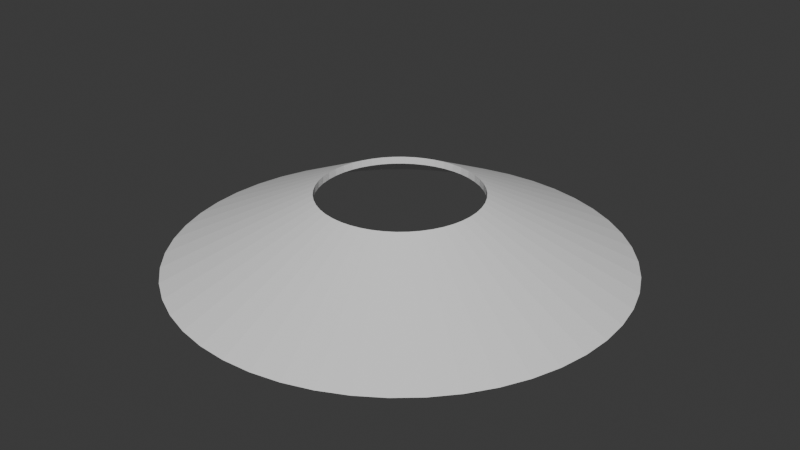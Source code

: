 # Source: 1.blend  (saved by Blender 5.2.45; exported with 4.5.12 LTS)
import bpy
from mathutils import Matrix  # noqa: F401  (used for matrix-valued properties, if any)

bpy.ops.wm.read_factory_settings(use_empty=True)
scene = bpy.context.scene
scene.name = 'Scene'

# ---- collections
col_collection = bpy.data.collections.new('Collection'); scene.collection.children.link(col_collection)

# ---- world
world_world = bpy.data.worlds.new('World'); scene.world = world_world
world_world.use_nodes = True; world_world.node_tree.nodes.clear()
_N = world_world.node_tree.nodes; _L = world_world.node_tree.links
n0 = _N.new('ShaderNodeOutputWorld'); n0.name = 'World Output'; n0.location = (200, 100)
n1 = _N.new('ShaderNodeBackground'); n1.name = 'Background'; n1.location = (-200, 100)
n1.inputs[0].default_value = (0.05088, 0.05088, 0.05088, 1.0)
_L.new(n1.outputs[0], n0.inputs[0])
n0.is_active_output = True
world_world.color = (0.05088, 0.05088, 0.05088)
world_world.sun_shadow_jitter_overblur = 0.0

# ---- meshes
me_x = bpy.data.meshes.new('Конус')
me_x.from_pydata([(0.0, 42.0, -10.0), (5.482, 41.64, -10.0), (10.87, 40.57, -10.0), (16.07, 38.8, -10.0), (21.0, 36.37, -10.0), (25.57, 33.32, -10.0), (29.7, 29.7, -10.0), (33.32, 25.57, -10.0), (36.37, 21.0, -10.0), (38.8, 16.07, -10.0), (40.57, 10.87, -10.0), (41.64, 5.482, -10.0), (42.0, 0.0, -10.0), (41.64, -5.482, -10.0), (40.57, -10.87, -10.0), (38.8, -16.07, -10.0), (36.37, -21.0, -10.0), (33.32, -25.57, -10.0), (29.7, -29.7, -10.0), (25.57, -33.32, -10.0), (21.0, -36.37, -10.0), (16.07, -38.8, -10.0), (10.87, -40.57, -10.0), (5.482, -41.64, -10.0), (0.0, -42.0, -10.0), (-5.482, -41.64, -10.0), (-10.87, -40.57, -10.0), (-16.07, -38.8, -10.0), (-21.0, -36.37, -10.0), (-25.57, -33.32, -10.0), (-29.7, -29.7, -10.0), (-33.32, -25.57, -10.0), (-36.37, -21.0, -10.0), (-38.8, -16.07, -10.0), (-40.57, -10.87, -10.0), (-41.64, -5.482, -10.0), (-42.0, 0.0, -10.0), (-41.64, 5.482, -10.0), (-40.57, 10.87, -10.0), (-38.8, 16.07, -10.0), (-36.37, 21.0, -10.0), (-33.32, 25.57, -10.0), (-29.7, 29.7, -10.0), (-25.57, 33.32, -10.0), (-21.0, 36.37, -10.0), (-16.07, 38.8, -10.0), (-10.87, 40.57, -10.0), (-5.482, 41.64, -10.0), (1.958, 14.87, 2.857), (0.0, 15.0, 2.857), (3.882, 14.49, 2.857), (5.74, 13.86, 2.857), (7.5, 12.99, 2.857), (9.131, 11.9, 2.857), (10.61, 10.61, 2.857), (11.9, 9.131, 2.857), (12.99, 7.5, 2.857), (13.86, 5.74, 2.857), (14.49, 3.882, 2.857), (14.87, 1.958, 2.857), (15.0, 0.0, 2.857), (14.87, -1.958, 2.857), (14.49, -3.882, 2.857), (13.86, -5.74, 2.857), (12.99, -7.5, 2.857), (11.9, -9.131, 2.857), (10.61, -10.61, 2.857), (9.131, -11.9, 2.857), (7.5, -12.99, 2.857), (5.74, -13.86, 2.857), (3.882, -14.49, 2.857), (1.958, -14.87, 2.857), (0.0, -15.0, 2.857), (-1.958, -14.87, 2.857), (-3.882, -14.49, 2.857), (-5.74, -13.86, 2.857), (-7.5, -12.99, 2.857), (-9.131, -11.9, 2.857), (-10.61, -10.61, 2.857), (-11.9, -9.131, 2.857), (-12.99, -7.5, 2.857), (-13.86, -5.74, 2.857), (-14.49, -3.882, 2.857), (-14.87, -1.958, 2.857), (-15.0, 0.0, 2.857), (-14.87, 1.958, 2.857), (-14.49, 3.882, 2.857), (-13.86, 5.74, 2.857), (-12.99, 7.5, 2.857), (-11.9, 9.131, 2.857), (-10.61, 10.61, 2.857), (-9.131, 11.9, 2.857), (-7.5, 12.99, 2.857), (-5.74, 13.86, 2.857), (-3.882, 14.49, 2.857), (-1.958, 14.87, 2.857), (35.11, -14.54, -10.0), (35.11, -14.54, -10.0), (36.71, -9.835, -10.0), (-30.15, -23.13, -10.0), (-30.15, -23.13, -10.0), (-32.91, -19.0, -10.0), (26.87, 26.87, -10.0), (23.13, 30.15, -10.0), (19.0, 32.91, -10.0), (32.91, 19.0, -10.0), (30.15, 23.13, -10.0), (37.67, -4.96, -10.0), (38.0, 0.0, -10.0), (37.67, 4.96, -10.0), (-14.54, 35.11, -10.0), (4.96, 37.67, -10.0), (0.0, 38.0, -10.0), (-4.96, 37.67, -10.0), (-9.835, 36.71, -10.0), (14.54, 35.11, -10.0), (9.835, 36.71, -10.0), (35.11, 14.54, -10.0), (-36.71, 9.835, -10.0), (-35.11, 14.54, -10.0), (-26.87, 26.87, -10.0), (-30.15, 23.13, -10.0), (-32.91, 19.0, -10.0), (-36.71, -9.835, -10.0), (-37.67, -4.96, -10.0), (-35.11, -14.54, -10.0), (36.71, 9.835, -10.0), (-38.0, 0.0, -10.0), (-37.67, 4.96, -10.0), (-23.13, 30.15, -10.0), (-19.0, 32.91, -10.0), (14.54, -35.11, -10.0), (19.0, -32.91, -10.0), (23.13, -30.15, -10.0), (30.15, -23.13, -10.0), (26.87, -26.87, -10.0), (-19.0, -32.91, -10.0), (-23.13, -30.15, -10.0), (-4.96, -37.67, -10.0), (-9.835, -36.71, -10.0), (-14.54, -35.11, -10.0), (-26.87, -26.87, -10.0), (0.0, -38.0, -10.0), (4.96, -37.67, -10.0), (9.835, -36.71, -10.0), (32.91, -19.0, -10.0), (0.0, 15.0, 1.5), (1.958, 14.87, 1.5), (1.958, 14.87, 1.5), (3.882, 14.49, 1.5), (3.882, 14.49, 1.5), (5.74, 13.86, 1.5), (5.74, 13.86, 1.5), (7.5, 12.99, 1.5), (7.5, 12.99, 1.5), (9.131, 11.9, 1.5), (10.61, 10.61, 1.5), (9.131, 11.9, 1.5), (11.9, 9.131, 1.5), (11.9, 9.131, 1.5), (12.99, 7.5, 1.5), (12.99, 7.5, 1.5), (13.86, 5.74, 1.5), (13.86, 5.74, 1.5), (14.49, 3.882, 1.5), (14.87, 1.958, 1.5), (14.49, 3.882, 1.5), (15.0, 0.0, 1.5), (14.87, 1.958, 1.5), (14.87, -1.958, 1.5), (14.87, -1.958, 1.5), (14.49, -3.882, 1.5), (14.49, -3.882, 1.5), (13.86, -5.74, 1.5), (12.99, -7.5, 1.5), (13.86, -5.74, 1.5), (11.9, -9.131, 1.5), (12.99, -7.5, 1.5), (10.61, -10.61, 1.5), (11.9, -9.131, 1.5), (9.131, -11.9, 1.5), (9.131, -11.9, 1.5), (7.5, -12.99, 1.5), (7.5, -12.99, 1.5), (5.74, -13.86, 1.5), (5.74, -13.86, 1.5), (3.882, -14.49, 1.5), (1.958, -14.87, 1.5), (3.882, -14.49, 1.5), (0.0, -15.0, 1.5), (1.958, -14.87, 1.5), (-1.958, -14.87, 1.5), (-1.958, -14.87, 1.5), (-3.882, -14.49, 1.5), (-3.882, -14.49, 1.5), (-5.74, -13.86, 1.5), (-7.5, -12.99, 1.5), (-5.74, -13.86, 1.5), (-9.131, -11.9, 1.5), (-7.5, -12.99, 1.5), (-10.61, -10.61, 1.5), (-9.131, -11.9, 1.5), (-11.9, -9.131, 1.5), (-11.9, -9.131, 1.5), (-12.99, -7.5, 1.5), (-12.99, -7.5, 1.5), (-13.86, -5.74, 1.5), (-13.86, -5.74, 1.5), (-14.49, -3.882, 1.5), (-14.87, -1.958, 1.5), (-14.49, -3.882, 1.5), (-14.87, -1.958, 1.5), (-15.0, 0.0, 1.5), (-14.87, 1.958, 1.5), (-14.87, 1.958, 1.5), (-14.49, 3.882, 1.5), (-14.49, 3.882, 1.5), (-13.86, 5.74, 1.5), (-13.86, 5.74, 1.5), (-12.99, 7.5, 1.5), (-12.99, 7.5, 1.5), (-11.9, 9.131, 1.5), (-10.61, 10.61, 1.5), (-11.9, 9.131, 1.5), (-9.131, 11.9, 1.5), (-9.131, 11.9, 1.5), (-7.5, 12.99, 1.5), (-7.5, 12.99, 1.5), (-5.74, 13.86, 1.5), (-5.74, 13.86, 1.5), (-3.882, 14.49, 1.5), (-1.958, 14.87, 1.5), (-3.882, 14.49, 1.5), (-1.958, 14.87, 1.5)], [], [(1, 0, 49, 48), (50, 2, 1, 48), (51, 3, 2, 50), (52, 4, 3, 51), (53, 5, 4, 52), (54, 6, 5, 53), (55, 7, 6, 54), (55, 56, 8, 7), (56, 57, 9, 8), (57, 58, 10, 9), (58, 59, 11, 10), (60, 12, 11, 59), (61, 13, 12, 60), (14, 13, 61, 62), (15, 14, 62, 63), (16, 15, 63, 64), (17, 16, 64, 65), (18, 17, 65, 66), (67, 19, 18, 66), (67, 68, 20, 19), (68, 69, 21, 20), (69, 70, 22, 21), (70, 71, 23, 22), (72, 24, 23, 71), (73, 25, 24, 72), (26, 25, 73, 74), (27, 26, 74, 75), (28, 27, 75, 76), (29, 28, 76, 77), (30, 29, 77, 78), (79, 31, 30, 78), (79, 80, 32, 31), (80, 81, 33, 32), (81, 82, 34, 33), (82, 83, 35, 34), (36, 35, 83, 84), (37, 36, 84, 85), (86, 38, 37, 85), (87, 39, 38, 86), (88, 40, 39, 87), (89, 41, 40, 88), (90, 42, 41, 89), (91, 43, 42, 90), (91, 92, 44, 43), (92, 93, 45, 44), (93, 94, 46, 45), (100, 31, 32, 33, 34, 35, 36, 37, 38, 39, 40, 41, 42, 43, 44, 45, 46, 47, 0, 1, 2, 3, 4, 5, 6, 7, 8, 9, 10, 11, 12, 13, 14, 15, 96, 97, 98, 107, 108, 109, 126, 117, 105, 106, 102, 103, 104, 115, 116, 111, 112, 113, 114, 110, 130, 129, 120, 121, 122, 119, 118, 128, 127, 124, 123, 125, 101, 99), (96, 15, 16, 17, 18, 19, 20, 21, 22, 23, 24, 25, 26, 27, 28, 29, 30, 31, 100, 141, 137, 136, 140, 139, 138, 142, 143, 144, 131, 132, 133, 135, 134, 145), (94, 95, 47, 46), (0, 47, 95, 49), (147, 48, 49, 146, 148), (149, 50, 48, 147, 150), (151, 51, 50, 149), (153, 52, 51, 151, 152), (155, 53, 52, 153, 154), (156, 54, 53, 155, 157), (55, 54, 156, 159, 158), (56, 55, 158, 161, 160), (57, 56, 160, 163, 162), (164, 58, 57, 162), (165, 59, 58, 164, 166), (167, 60, 59, 165, 168), (61, 60, 167, 170, 169), (62, 61, 169, 172, 171), (173, 63, 62, 171), (174, 64, 63, 173, 175), (176, 65, 64, 174, 177), (178, 66, 65, 176, 179), (67, 66, 178, 181, 180), (68, 67, 180, 183, 182), (69, 68, 182, 185, 184), (186, 70, 69, 184), (187, 71, 70, 186, 188), (189, 72, 71, 187, 190), (73, 72, 189, 192, 191), (74, 73, 191, 194, 193), (195, 75, 74, 193), (196, 76, 75, 195, 197), (198, 77, 76, 196, 199), (200, 78, 77, 198, 201), (202, 79, 78, 200, 203), (204, 80, 79, 202, 205), (206, 81, 80, 204, 207), (208, 82, 81, 206), (209, 83, 82, 208, 210), (212, 84, 83, 209, 211), (213, 85, 84, 212, 214), (215, 86, 85, 213, 216), (217, 87, 86, 215), (219, 88, 87, 217, 218), (221, 89, 88, 219, 220), (222, 90, 89, 221, 223), (224, 91, 90, 222, 225), (226, 92, 91, 224, 227), (228, 93, 92, 226, 229), (230, 94, 93, 228), (231, 95, 94, 230, 232), (146, 49, 95, 231, 233), (146, 112, 111, 148), (147, 148, 111, 116, 150), (149, 150, 116, 115, 152, 151), (152, 115, 104, 154, 153), (154, 104, 103, 157, 155), (157, 103, 102, 156), (106, 159, 156, 102), (159, 106, 105, 161, 158), (117, 163, 160, 161, 105), (126, 166, 164, 162, 163, 117), (109, 168, 165, 166, 126), (109, 108, 167, 168), (108, 107, 170, 167), (170, 107, 98, 172, 169), (172, 98, 97, 175, 173, 171), (175, 97, 96, 145, 177, 174), (177, 145, 134, 179, 176), (179, 134, 135, 178), (133, 181, 178, 135), (181, 133, 132, 183, 180), (183, 132, 131, 185, 182), (144, 188, 186, 184, 185, 131), (188, 144, 143, 190, 187), (143, 142, 189, 190), (142, 138, 192, 189), (192, 138, 139, 194, 191), (194, 139, 140, 197, 195, 193), (197, 140, 136, 199, 196), (199, 136, 137, 201, 198), (201, 137, 141, 200), (141, 100, 99, 203, 200), (99, 101, 205, 202, 203), (101, 125, 207, 204, 205), (207, 125, 123, 210, 208, 206), (123, 124, 211, 209, 210), (211, 124, 127, 212), (212, 127, 128, 214), (213, 214, 128, 118, 216), (215, 216, 118, 119, 218, 217), (218, 119, 122, 220, 219), (220, 122, 121, 223, 221), (223, 121, 120, 222), (120, 129, 225, 222), (129, 130, 227, 224, 225), (130, 110, 229, 226, 227), (229, 110, 114, 232, 230, 228), (114, 113, 233, 231, 232), (233, 113, 112, 146)])
_uv = me_x.uv_layers.new(name='UVКарта')
_uv.uv.foreach_set('vector', [0.2813, 0.4879, 0.25, 0.49, 0.25, 0.3357, 0.2612, 0.335, 0.2722, 0.3328, 0.3121, 0.4818, 0.2813, 0.4879, 0.2612, 0.335, 0.2828, 0.3292, 0.3418, 0.4717, 0.3121, 0.4818, 0.2722, 0.3328, 0.2929, 0.3242, 0.37, 0.4578, 0.3418, 0.4717, 0.2828, 0.3292, 0.3022, 0.318, 0.3961, 0.4404, 0.37, 0.4578, 0.2929, 0.3242, 0.3106, 0.3106, 0.4197, 0.4197, 0.3961, 0.4404, 0.3022, 0.318, 0.318, 0.3022, 0.4404, 0.3961, 0.4197, 0.4197, 0.3106, 0.3106, 0.318, 0.3022, 0.3242, 0.2929, 0.4578, 0.37, 0.4404, 0.3961, 0.3242, 0.2929, 0.3292, 0.2828, 0.4717, 0.3418, 0.4578, 0.37, 0.3292, 0.2828, 0.3328, 0.2722, 0.4818, 0.3121, 0.4717, 0.3418, 0.3328, 0.2722, 0.335, 0.2612, 0.4879, 0.2813, 0.4818, 0.3121, 0.3357, 0.25, 0.49, 0.25, 0.4879, 0.2813, 0.335, 0.2612, 0.335, 0.2388, 0.4879, 0.2187, 0.49, 0.25, 0.3357, 0.25, 0.4818, 0.1879, 0.4879, 0.2187, 0.335, 0.2388, 0.3328, 0.2278, 0.4717, 0.1582, 0.4818, 0.1879, 0.3328, 0.2278, 0.3292, 0.2172, 0.4578, 0.13, 0.4717, 0.1582, 0.3292, 0.2172, 0.3242, 0.2071, 0.4404, 0.1039, 0.4578, 0.13, 0.3242, 0.2071, 0.318, 0.1978, 0.4197, 0.08029, 0.4404, 0.1039, 0.318, 0.1978, 0.3106, 0.1894, 0.3022, 0.182, 0.3961, 0.0596, 0.4197, 0.08029, 0.3106, 0.1894, 0.3022, 0.182, 0.2929, 0.1758, 0.37, 0.04215, 0.3961, 0.0596, 0.2929, 0.1758, 0.2828, 0.1708, 0.3418, 0.02827, 0.37, 0.04215, 0.2828, 0.1708, 0.2722, 0.1672, 0.3121, 0.01818, 0.3418, 0.02827, 0.2722, 0.1672, 0.2612, 0.165, 0.2813, 0.01205, 0.3121, 0.01818, 0.25, 0.1643, 0.25, 0.01, 0.2813, 0.01205, 0.2612, 0.165, 0.2388, 0.165, 0.2187, 0.01205, 0.25, 0.01, 0.25, 0.1643, 0.1879, 0.01818, 0.2187, 0.01205, 0.2388, 0.165, 0.2278, 0.1672, 0.1582, 0.02827, 0.1879, 0.01818, 0.2278, 0.1672, 0.2172, 0.1708, 0.13, 0.04215, 0.1582, 0.02827, 0.2172, 0.1708, 0.2071, 0.1758, 0.1039, 0.0596, 0.13, 0.04215, 0.2071, 0.1758, 0.1978, 0.182, 0.08029, 0.08029, 0.1039, 0.0596, 0.1978, 0.182, 0.1894, 0.1894, 0.182, 0.1978, 0.0596, 0.1039, 0.08029, 0.08029, 0.1894, 0.1894, 0.182, 0.1978, 0.1758, 0.2071, 0.04215, 0.13, 0.0596, 0.1039, 0.1758, 0.2071, 0.1708, 0.2172, 0.02827, 0.1582, 0.04215, 0.13, 0.1708, 0.2172, 0.1672, 0.2278, 0.01818, 0.1879, 0.02827, 0.1582, 0.1672, 0.2278, 0.165, 0.2388, 0.01205, 0.2187, 0.01818, 0.1879, 0.01, 0.25, 0.01205, 0.2187, 0.165, 0.2388, 0.1643, 0.25, 0.01205, 0.2813, 0.01, 0.25, 0.1643, 0.25, 0.165, 0.2612, 0.1672, 0.2722, 0.01818, 0.3121, 0.01205, 0.2813, 0.165, 0.2612, 0.1708, 0.2828, 0.02827, 0.3418, 0.01818, 0.3121, 0.1672, 0.2722, 0.1758, 0.2929, 0.04215, 0.37, 0.02827, 0.3418, 0.1708, 0.2828, 0.182, 0.3022, 0.0596, 0.3961, 0.04215, 0.37, 0.1758, 0.2929, 0.1894, 0.3106, 0.08029, 0.4197, 0.0596, 0.3961, 0.182, 0.3022, 0.1978, 0.318, 0.1039, 0.4404, 0.08029, 0.4197, 0.1894, 0.3106, 0.1978, 0.318, 0.2071, 0.3242, 0.13, 0.4578, 0.1039, 0.4404, 0.2071, 0.3242, 0.2172, 0.3292, 0.1582, 0.4717, 0.13, 0.4578, 0.2172, 0.3292, 0.2278, 0.3328, 0.1879, 0.4818, 0.1582, 0.4717, 0.5777, 0.1178, 0.5596, 0.1039, 0.5422, 0.13, 0.5283, 0.1582, 0.5182, 0.1879, 0.5121, 0.2187, 0.51, 0.25, 0.5121, 0.2813, 0.5182, 0.3121, 0.5283, 0.3418, 0.5422, 0.37, 0.5596, 0.3961, 0.5803, 0.4197, 0.6039, 0.4404, 0.63, 0.4578, 0.6582, 0.4717, 0.6879, 0.4818, 0.7187, 0.4879, 0.75, 0.49, 0.7813, 0.4879, 0.8121, 0.4818, 0.8418, 0.4717, 0.87, 0.4578, 0.8961, 0.4404, 0.9197, 0.4197, 0.9404, 0.3961, 0.9578, 0.37, 0.9717, 0.3418, 0.9818, 0.3121, 0.9879, 0.2813, 0.99, 0.25, 0.9879, 0.2187, 0.9818, 0.1879, 0.9717, 0.1582, 0.9506, 0.1669, 0.9506, 0.1669, 0.9597, 0.1938, 0.9653, 0.2217, 0.9671, 0.25, 0.9653, 0.2783, 0.9597, 0.3062, 0.9506, 0.3331, 0.9381, 0.3586, 0.9223, 0.3822, 0.9035, 0.4035, 0.8822, 0.4223, 0.8586, 0.4381, 0.8331, 0.4506, 0.8062, 0.4597, 0.7783, 0.4653, 0.75, 0.4671, 0.7217, 0.4653, 0.6938, 0.4597, 0.6669, 0.4506, 0.6414, 0.4381, 0.6178, 0.4223, 0.5965, 0.4035, 0.5777, 0.3822, 0.5619, 0.3586, 0.5494, 0.3331, 0.5403, 0.3062, 0.5347, 0.2783, 0.5329, 0.25, 0.5347, 0.2217, 0.5403, 0.1938, 0.5494, 0.1669, 0.5619, 0.1414, 0.5777, 0.1178, 0.9506, 0.1669, 0.9717, 0.1582, 0.9578, 0.13, 0.9404, 0.1039, 0.9197, 0.08029, 0.8961, 0.0596, 0.87, 0.04215, 0.8418, 0.02827, 0.8121, 0.01818, 0.7813, 0.01205, 0.75, 0.01, 0.7187, 0.01205, 0.6879, 0.01818, 0.6582, 0.02827, 0.63, 0.04215, 0.6039, 0.0596, 0.5803, 0.08029, 0.5596, 0.1039, 0.5777, 0.1178, 0.5965, 0.09646, 0.6178, 0.07773, 0.6414, 0.06195, 0.6669, 0.04939, 0.6938, 0.04026, 0.7217, 0.03471, 0.75, 0.03286, 0.7783, 0.03471, 0.8062, 0.04026, 0.8331, 0.04939, 0.8586, 0.06195, 0.8822, 0.07773, 0.9035, 0.09646, 0.9223, 0.1178, 0.9381, 0.1414, 0.2278, 0.3328, 0.2388, 0.335, 0.2187, 0.4879, 0.1879, 0.4818, 0.25, 0.49, 0.2187, 0.4879, 0.2388, 0.335, 0.25, 0.3357, 0.9792, 0.7688, 0.9792, 0.7857, 1.0, 0.7857, 1.0, 0.7687, 0.9792, 0.7688, 0.9583, 0.7688, 0.9583, 0.7857, 0.9792, 0.7857, 0.9792, 0.7688, 0.9583, 0.7688, 0.9375, 0.7688, 0.9375, 0.7857, 0.9583, 0.7857, 0.9583, 0.7688, 0.9167, 0.7688, 0.9167, 0.7857, 0.9375, 0.7857, 0.9375, 0.7688, 0.9375, 0.7687, 0.8958, 0.7688, 0.8958, 0.7857, 0.9167, 0.7857, 0.9167, 0.7688, 0.9167, 0.7687, 0.875, 0.7688, 0.875, 0.7857, 0.8958, 0.7857, 0.8958, 0.7688, 0.8958, 0.7687, 0.8542, 0.7857, 0.875, 0.7857, 0.875, 0.7688, 0.8542, 0.7688, 0.8542, 0.7688, 0.8333, 0.7857, 0.8542, 0.7857, 0.8542, 0.7688, 0.8333, 0.7688, 0.8333, 0.7688, 0.8125, 0.7857, 0.8333, 0.7857, 0.8333, 0.7688, 0.8125, 0.7688, 0.8125, 0.7688, 0.7917, 0.7688, 0.7917, 0.7857, 0.8125, 0.7857, 0.8125, 0.7688, 0.7708, 0.7688, 0.7708, 0.7857, 0.7917, 0.7857, 0.7917, 0.7688, 0.7917, 0.7688, 0.75, 0.7688, 0.75, 0.7857, 0.7708, 0.7857, 0.7708, 0.7688, 0.7708, 0.7687, 0.7292, 0.7857, 0.75, 0.7857, 0.75, 0.7688, 0.7292, 0.7688, 0.7292, 0.7688, 0.7083, 0.7857, 0.7292, 0.7857, 0.7292, 0.7688, 0.7083, 0.7688, 0.7083, 0.7688, 0.6875, 0.7688, 0.6875, 0.7857, 0.7083, 0.7857, 0.7083, 0.7688, 0.6667, 0.7688, 0.6667, 0.7857, 0.6875, 0.7857, 0.6875, 0.7688, 0.6875, 0.7687, 0.6458, 0.7688, 0.6458, 0.7857, 0.6667, 0.7857, 0.6667, 0.7688, 0.6667, 0.7687, 0.625, 0.7688, 0.625, 0.7857, 0.6458, 0.7857, 0.6458, 0.7688, 0.6458, 0.7687, 0.6042, 0.7857, 0.625, 0.7857, 0.625, 0.7688, 0.6042, 0.7688, 0.6042, 0.7688, 0.5833, 0.7857, 0.6042, 0.7857, 0.6042, 0.7688, 0.5833, 0.7688, 0.5833, 0.7688, 0.5625, 0.7857, 0.5833, 0.7857, 0.5833, 0.7688, 0.5625, 0.7688, 0.5625, 0.7688, 0.5417, 0.7688, 0.5417, 0.7857, 0.5625, 0.7857, 0.5625, 0.7688, 0.5208, 0.7688, 0.5208, 0.7857, 0.5417, 0.7857, 0.5417, 0.7688, 0.5417, 0.7688, 0.5, 0.7688, 0.5, 0.7857, 0.5208, 0.7857, 0.5208, 0.7688, 0.5208, 0.7687, 0.4792, 0.7857, 0.5, 0.7857, 0.5, 0.7688, 0.4792, 0.7688, 0.4792, 0.7688, 0.4583, 0.7857, 0.4792, 0.7857, 0.4792, 0.7688, 0.4583, 0.7688, 0.4583, 0.7688, 0.4375, 0.7688, 0.4375, 0.7857, 0.4583, 0.7857, 0.4583, 0.7688, 0.4167, 0.7688, 0.4167, 0.7857, 0.4375, 0.7857, 0.4375, 0.7688, 0.4375, 0.7687, 0.3958, 0.7688, 0.3958, 0.7857, 0.4167, 0.7857, 0.4167, 0.7688, 0.4167, 0.7687, 0.375, 0.7688, 0.375, 0.7857, 0.3958, 0.7857, 0.3958, 0.7688, 0.3958, 0.7687, 0.3542, 0.7688, 0.3542, 0.7857, 0.375, 0.7857, 0.375, 0.7688, 0.3542, 0.7688, 0.3333, 0.7688, 0.3333, 0.7857, 0.3542, 0.7857, 0.3542, 0.7688, 0.3333, 0.7688, 0.3125, 0.7688, 0.3125, 0.7857, 0.3333, 0.7857, 0.3333, 0.7688, 0.3125, 0.7688, 0.2917, 0.7688, 0.2917, 0.7857, 0.3125, 0.7857, 0.3125, 0.7688, 0.2708, 0.7688, 0.2708, 0.7857, 0.2917, 0.7857, 0.2917, 0.7688, 0.2917, 0.7688, 0.25, 0.7688, 0.25, 0.7857, 0.2708, 0.7857, 0.2708, 0.7688, 0.2708, 0.7687, 0.2292, 0.7688, 0.2292, 0.7857, 0.25, 0.7857, 0.25, 0.7688, 0.2292, 0.7688, 0.2083, 0.7688, 0.2083, 0.7857, 0.2292, 0.7857, 0.2292, 0.7688, 0.2083, 0.7688, 0.1875, 0.7688, 0.1875, 0.7857, 0.2083, 0.7857, 0.2083, 0.7688, 0.1667, 0.7688, 0.1667, 0.7857, 0.1875, 0.7857, 0.1875, 0.7688, 0.1875, 0.7687, 0.1458, 0.7688, 0.1458, 0.7857, 0.1667, 0.7857, 0.1667, 0.7688, 0.1667, 0.7687, 0.125, 0.7688, 0.125, 0.7857, 0.1458, 0.7857, 0.1458, 0.7688, 0.1458, 0.7687, 0.1042, 0.7688, 0.1042, 0.7857, 0.125, 0.7857, 0.125, 0.7688, 0.1042, 0.7688, 0.08333, 0.7688, 0.08333, 0.7857, 0.1042, 0.7857, 0.1042, 0.7688, 0.08333, 0.7688, 0.0625, 0.7688, 0.0625, 0.7857, 0.08333, 0.7857, 0.08333, 0.7688, 0.0625, 0.7688, 0.04167, 0.7688, 0.04167, 0.7857, 0.0625, 0.7857, 0.0625, 0.7688, 0.02083, 0.7688, 0.02083, 0.7857, 0.04167, 0.7857, 0.04167, 0.7688, 0.04167, 0.7688, 3.763e-07, 0.7688, 3.763e-07, 0.7857, 0.02083, 0.7857, 0.02083, 0.7688, 0.02083, 0.7687, 0.25, 0.34, 0.25, 0.478, 0.2798, 0.476, 0.2617, 0.3392, 0.2617, 0.3392, 0.2617, 0.3392, 0.2798, 0.476, 0.309, 0.4702, 0.2733, 0.3369, 0.2733, 0.3369, 0.2733, 0.3369, 0.309, 0.4702, 0.3373, 0.4606, 0.2844, 0.3331, 0.2844, 0.3331, 0.2844, 0.3331, 0.3373, 0.4606, 0.364, 0.4475, 0.295, 0.3279, 0.295, 0.3279, 0.295, 0.3279, 0.364, 0.4475, 0.3888, 0.4309, 0.3048, 0.3214, 0.3048, 0.3214, 0.3048, 0.3214, 0.3888, 0.4309, 0.4112, 0.4112, 0.3136, 0.3136, 0.4309, 0.3888, 0.3214, 0.3048, 0.3136, 0.3136, 0.4112, 0.4112, 0.3214, 0.3048, 0.4309, 0.3888, 0.4475, 0.364, 0.3279, 0.295, 0.3214, 0.3048, 0.4606, 0.3373, 0.3331, 0.2844, 0.3279, 0.295, 0.3279, 0.295, 0.4475, 0.364, 0.4702, 0.309, 0.3369, 0.2733, 0.3369, 0.2733, 0.3331, 0.2844, 0.3331, 0.2844, 0.4606, 0.3373, 0.476, 0.2798, 0.3392, 0.2617, 0.3392, 0.2617, 0.3369, 0.2733, 0.4702, 0.309, 0.476, 0.2798, 0.478, 0.25, 0.34, 0.25, 0.3392, 0.2617, 0.478, 0.25, 0.476, 0.2202, 0.3392, 0.2383, 0.34, 0.25, 0.3392, 0.2383, 0.476, 0.2202, 0.4702, 0.191, 0.3369, 0.2267, 0.3392, 0.2383, 0.3369, 0.2267, 0.4702, 0.191, 0.4606, 0.1627, 0.3331, 0.2156, 0.3331, 0.2156, 0.3369, 0.2267, 0.3331, 0.2156, 0.4606, 0.1627, 0.4606, 0.1627, 0.4475, 0.136, 0.3279, 0.205, 0.3279, 0.205, 0.3279, 0.205, 0.4475, 0.136, 0.4309, 0.1112, 0.3214, 0.1952, 0.3214, 0.1952, 0.3214, 0.1952, 0.4309, 0.1112, 0.4112, 0.08878, 0.3136, 0.1864, 0.3888, 0.06912, 0.3048, 0.1786, 0.3136, 0.1864, 0.4112, 0.08878, 0.3048, 0.1786, 0.3888, 0.06912, 0.364, 0.05255, 0.295, 0.1721, 0.3048, 0.1786, 0.295, 0.1721, 0.364, 0.05255, 0.3373, 0.03936, 0.2844, 0.1669, 0.295, 0.1721, 0.309, 0.02977, 0.2733, 0.1631, 0.2733, 0.1631, 0.2844, 0.1669, 0.2844, 0.1669, 0.3373, 0.03936, 0.2733, 0.1631, 0.309, 0.02977, 0.2798, 0.02395, 0.2617, 0.1608, 0.2617, 0.1608, 0.2798, 0.02395, 0.25, 0.022, 0.25, 0.16, 0.2617, 0.1608, 0.25, 0.022, 0.2202, 0.02395, 0.2383, 0.1608, 0.25, 0.16, 0.2383, 0.1608, 0.2202, 0.02395, 0.191, 0.02977, 0.2267, 0.1631, 0.2383, 0.1608, 0.2267, 0.1631, 0.191, 0.02977, 0.1627, 0.03936, 0.2156, 0.1669, 0.2156, 0.1669, 0.2267, 0.1631, 0.2156, 0.1669, 0.1627, 0.03936, 0.136, 0.05255, 0.205, 0.1721, 0.205, 0.1721, 0.205, 0.1721, 0.136, 0.05255, 0.1112, 0.06912, 0.1952, 0.1786, 0.1952, 0.1786, 0.1952, 0.1786, 0.1112, 0.06912, 0.08878, 0.08878, 0.1864, 0.1864, 0.08878, 0.08878, 0.06912, 0.1112, 0.06912, 0.1112, 0.1786, 0.1952, 0.1864, 0.1864, 0.06912, 0.1112, 0.05255, 0.136, 0.1721, 0.205, 0.1786, 0.1952, 0.1786, 0.1952, 0.05255, 0.136, 0.03936, 0.1627, 0.1669, 0.2156, 0.1721, 0.205, 0.1721, 0.205, 0.1669, 0.2156, 0.03936, 0.1627, 0.02977, 0.191, 0.1631, 0.2267, 0.1631, 0.2267, 0.1669, 0.2156, 0.02977, 0.191, 0.02395, 0.2202, 0.1608, 0.2383, 0.1608, 0.2383, 0.1631, 0.2267, 0.1608, 0.2383, 0.02395, 0.2202, 0.022, 0.25, 0.16, 0.25, 0.16, 0.25, 0.022, 0.25, 0.02395, 0.2798, 0.1608, 0.2617, 0.1608, 0.2617, 0.1608, 0.2617, 0.02395, 0.2798, 0.02977, 0.309, 0.1631, 0.2733, 0.1631, 0.2733, 0.1631, 0.2733, 0.02977, 0.309, 0.03936, 0.3373, 0.1669, 0.2844, 0.1669, 0.2844, 0.1669, 0.2844, 0.03936, 0.3373, 0.05255, 0.364, 0.1721, 0.295, 0.1721, 0.295, 0.1721, 0.295, 0.05255, 0.364, 0.06912, 0.3888, 0.1786, 0.3048, 0.1786, 0.3048, 0.1786, 0.3048, 0.06912, 0.3888, 0.08878, 0.4112, 0.1864, 0.3136, 0.08878, 0.4112, 0.1112, 0.4309, 0.1952, 0.3214, 0.1864, 0.3136, 0.1112, 0.4309, 0.136, 0.4475, 0.205, 0.3279, 0.1952, 0.3214, 0.1952, 0.3214, 0.136, 0.4475, 0.1627, 0.4606, 0.2156, 0.3331, 0.205, 0.3279, 0.205, 0.3279, 0.2156, 0.3331, 0.1627, 0.4606, 0.191, 0.4702, 0.2267, 0.3369, 0.2267, 0.3369, 0.2156, 0.3331, 0.191, 0.4702, 0.2202, 0.476, 0.2383, 0.3392, 0.2383, 0.3392, 0.2267, 0.3369, 0.2383, 0.3392, 0.2202, 0.476, 0.25, 0.478, 0.25, 0.34])
me_x.materials.append(None)
me_x.update()

# ---- objects
ob_x = bpy.data.objects.new('Конус', me_x)

# ---- transforms, parenting, visibility, modifiers, constraints
ob_x.location = (0.0, 0.0, 0.0)

# ---- collection membership
col_collection.objects.link(ob_x)

# ---- scene / render settings (as saved in the file)
scene.frame_start = 1; scene.frame_end = 250; scene.frame_set(1)
scene.render.engine = 'BLENDER_EEVEE_NEXT'
scene.render.bake_bias = 0.0
scene.render.bake_samples = 0
scene.render.compositor_device = 'GPU'
scene.eevee.use_volume_custom_range = False
scene.eevee.fast_gi_thickness_near = 0.1
scene.eevee.fast_gi_thickness_far = 0.0
scene.eevee.ray_tracing_options.screen_trace_thickness = 0.1
bpy.context.view_layer.update()

# ---- added for rendering (the .blend has no active camera and no usable light): camera, sun
cam_auto = bpy.data.cameras.new('AutoCamera')
cam_auto.lens = 50.0
cam_auto.sensor_width = 36.0
cam_auto.clip_end = 1940.2
ob_auto_camera = bpy.data.objects.new('AutoCamera', cam_auto)
scene.collection.objects.link(ob_auto_camera)
ob_auto_camera.location = (110.553, -132.664, 84.8709)
ob_auto_camera.rotation_euler = (1.09748, -7.21219e-08, 0.694738)
scene.camera = ob_auto_camera
light_auto_sun = bpy.data.lights.new('AutoSun', 'SUN')
light_auto_sun.energy = 3.0
light_auto_sun.angle = 0.0523599
ob_auto_sun = bpy.data.objects.new('AutoSun', light_auto_sun)
scene.collection.objects.link(ob_auto_sun)
ob_auto_sun.rotation_euler = (0.872665, 0.174533, 0.523599)
bpy.context.view_layer.update()
